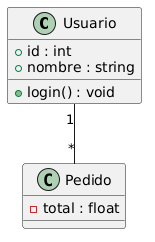

The diagram above was rendered by PlantUML. Its source (embedded in the PNG):
@startuml
class Usuario {
  +id : int
  +nombre : string
  +login() : void
}

class Pedido {
  -total : float
}

Usuario "1" -- "*" Pedido
@enduml